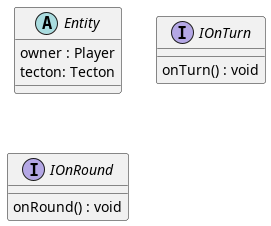

The diagram above was rendered by PlantUML. Its source (embedded in the PNG):
@startuml entity
abstract class Entity {
    owner : Player
    tecton: Tecton
}

interface IOnTurn{
    onTurn() : void
}

interface IOnRound{
    onRound() : void
}
@enduml